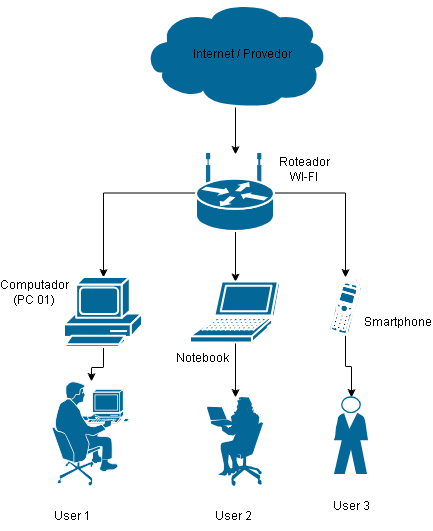

The diagram above was exported from draw.io. Its source (the exported page's mxGraphModel, read from the mxfile embedded in the PNG):
<mxGraphModel dx="959" dy="533" grid="1" gridSize="10" guides="1" tooltips="1" connect="1" arrows="1" fold="1" page="1" pageScale="1" pageWidth="827" pageHeight="1169" math="0" shadow="0">
  <root>
    <mxCell id="0" />
    <mxCell id="1" parent="0" />
    <mxCell id="VD49c_an1Hu5_cm0iexn-6" edge="1" parent="1" source="VD49c_an1Hu5_cm0iexn-1" style="edgeStyle=orthogonalEdgeStyle;rounded=0;orthogonalLoop=1;jettySize=auto;html=1;" target="VD49c_an1Hu5_cm0iexn-2" value="">
      <mxGeometry relative="1" as="geometry" />
    </mxCell>
    <mxCell id="VD49c_an1Hu5_cm0iexn-1" parent="1" style="strokeColor=#ffffff;sketch=0;html=1;pointerEvents=1;dashed=0;fillColor=#036897;strokeWidth=2;verticalLabelPosition=bottom;verticalAlign=top;align=center;outlineConnect=0;shape=mxgraph.cisco.storage.cloud;" value="" vertex="1">
      <mxGeometry height="106" width="186" x="290" y="20" as="geometry" />
    </mxCell>
    <mxCell id="VD49c_an1Hu5_cm0iexn-8" edge="1" parent="1" source="VD49c_an1Hu5_cm0iexn-2" style="edgeStyle=orthogonalEdgeStyle;rounded=0;orthogonalLoop=1;jettySize=auto;html=1;" target="VD49c_an1Hu5_cm0iexn-3">
      <mxGeometry relative="1" as="geometry" />
    </mxCell>
    <mxCell id="VD49c_an1Hu5_cm0iexn-9" edge="1" parent="1" source="VD49c_an1Hu5_cm0iexn-2" style="edgeStyle=orthogonalEdgeStyle;rounded=0;orthogonalLoop=1;jettySize=auto;html=1;" target="VD49c_an1Hu5_cm0iexn-5" value="">
      <mxGeometry relative="1" as="geometry" />
    </mxCell>
    <mxCell id="VD49c_an1Hu5_cm0iexn-10" edge="1" parent="1" source="VD49c_an1Hu5_cm0iexn-2" style="edgeStyle=orthogonalEdgeStyle;rounded=0;orthogonalLoop=1;jettySize=auto;html=1;" target="VD49c_an1Hu5_cm0iexn-4">
      <mxGeometry relative="1" as="geometry" />
    </mxCell>
    <mxCell id="VD49c_an1Hu5_cm0iexn-2" parent="1" style="strokeColor=#ffffff;sketch=0;html=1;pointerEvents=1;dashed=0;fillColor=#036897;strokeWidth=2;verticalLabelPosition=bottom;verticalAlign=top;align=center;outlineConnect=0;shape=mxgraph.cisco.routers.wireless_router;" value="" vertex="1">
      <mxGeometry height="77" width="78" x="344" y="173" as="geometry" />
    </mxCell>
    <mxCell id="VD49c_an1Hu5_cm0iexn-17" edge="1" parent="1" source="VD49c_an1Hu5_cm0iexn-3" style="edgeStyle=orthogonalEdgeStyle;rounded=0;orthogonalLoop=1;jettySize=auto;html=1;" target="VD49c_an1Hu5_cm0iexn-11">
      <mxGeometry relative="1" as="geometry" />
    </mxCell>
    <mxCell id="VD49c_an1Hu5_cm0iexn-3" parent="1" style="sketch=0;html=1;pointerEvents=1;dashed=0;fillColor=#036897;strokeColor=#ffffff;strokeWidth=2;verticalLabelPosition=bottom;verticalAlign=top;align=center;outlineConnect=0;shape=mxgraph.cisco.computers_and_peripherals.pc;" value="" vertex="1">
      <mxGeometry height="70" width="78" x="212" y="296" as="geometry" />
    </mxCell>
    <mxCell id="VD49c_an1Hu5_cm0iexn-15" edge="1" parent="1" source="VD49c_an1Hu5_cm0iexn-4" style="edgeStyle=orthogonalEdgeStyle;rounded=0;orthogonalLoop=1;jettySize=auto;html=1;" target="VD49c_an1Hu5_cm0iexn-12">
      <mxGeometry relative="1" as="geometry" />
    </mxCell>
    <mxCell id="VD49c_an1Hu5_cm0iexn-4" parent="1" style="sketch=0;html=1;pointerEvents=1;dashed=0;fillColor=#036897;strokeColor=#ffffff;strokeWidth=2;verticalLabelPosition=bottom;verticalAlign=top;align=center;outlineConnect=0;shape=mxgraph.cisco.modems_and_phones.cell_phone;" value="" vertex="1">
      <mxGeometry height="57.99999999999999" width="34" x="476" y="296" as="geometry" />
    </mxCell>
    <mxCell id="VD49c_an1Hu5_cm0iexn-16" edge="1" parent="1" source="VD49c_an1Hu5_cm0iexn-5" style="edgeStyle=orthogonalEdgeStyle;rounded=0;orthogonalLoop=1;jettySize=auto;html=1;" target="VD49c_an1Hu5_cm0iexn-13">
      <mxGeometry relative="1" as="geometry" />
    </mxCell>
    <mxCell id="VD49c_an1Hu5_cm0iexn-5" parent="1" style="sketch=0;html=1;pointerEvents=1;dashed=0;fillColor=#036897;strokeColor=#ffffff;strokeWidth=2;verticalLabelPosition=bottom;verticalAlign=top;align=center;outlineConnect=0;shape=mxgraph.cisco.computers_and_peripherals.laptop;" value="" vertex="1">
      <mxGeometry height="61" width="90" x="338" y="300.5" as="geometry" />
    </mxCell>
    <mxCell id="VD49c_an1Hu5_cm0iexn-11" parent="1" style="strokeColor=#ffffff;sketch=0;html=1;pointerEvents=1;dashed=0;fillColor=#036897;strokeWidth=2;verticalLabelPosition=bottom;verticalAlign=top;align=center;outlineConnect=0;shape=mxgraph.cisco.people.pc_man;" value="" vertex="1">
      <mxGeometry height="106" width="78" x="200" y="400" as="geometry" />
    </mxCell>
    <mxCell id="VD49c_an1Hu5_cm0iexn-12" parent="1" style="strokeColor=#ffffff;sketch=0;html=1;pointerEvents=1;dashed=0;fillColor=#036897;strokeWidth=2;verticalLabelPosition=bottom;verticalAlign=top;align=center;outlineConnect=0;shape=mxgraph.cisco.people.standing_man_2;" value="" vertex="1">
      <mxGeometry height="77" width="34" x="482" y="416" as="geometry" />
    </mxCell>
    <mxCell id="VD49c_an1Hu5_cm0iexn-13" parent="1" style="strokeColor=none;sketch=0;html=1;pointerEvents=1;dashed=0;fillColor=#036897;strokeWidth=2;verticalLabelPosition=bottom;verticalAlign=top;align=center;outlineConnect=0;shape=mxgraph.cisco.people.sitting_woman;" value="" vertex="1">
      <mxGeometry height="90" width="56.00000000000001" x="355" y="416" as="geometry" />
    </mxCell>
    <mxCell id="VD49c_an1Hu5_cm0iexn-14" parent="1" style="whiteSpace=wrap;html=1;opacity=0;" value="Internet / Provedor" vertex="1">
      <mxGeometry height="60" width="120" x="330" y="43" as="geometry" />
    </mxCell>
    <mxCell id="VD49c_an1Hu5_cm0iexn-18" parent="1" style="text;html=1;whiteSpace=wrap;strokeColor=none;fillColor=none;align=center;verticalAlign=middle;rounded=0;" value="Roteador WI-FI" vertex="1">
      <mxGeometry height="30" width="60" x="422" y="173" as="geometry" />
    </mxCell>
    <mxCell id="VD49c_an1Hu5_cm0iexn-19" parent="1" style="text;html=1;whiteSpace=wrap;strokeColor=none;fillColor=none;align=center;verticalAlign=middle;rounded=0;" value="Computador (PC 01)" vertex="1">
      <mxGeometry height="30" width="60" x="152" y="296" as="geometry" />
    </mxCell>
    <mxCell id="VD49c_an1Hu5_cm0iexn-20" parent="1" style="text;html=1;whiteSpace=wrap;strokeColor=none;fillColor=none;align=center;verticalAlign=middle;rounded=0;" value="Notebook" vertex="1">
      <mxGeometry height="30" width="60" x="320" y="361.5" as="geometry" />
    </mxCell>
    <mxCell id="VD49c_an1Hu5_cm0iexn-21" parent="1" style="text;html=1;whiteSpace=wrap;strokeColor=none;fillColor=none;align=center;verticalAlign=middle;rounded=0;" value="Smartphone" vertex="1">
      <mxGeometry height="30" width="60" x="516" y="326" as="geometry" />
    </mxCell>
    <mxCell id="VD49c_an1Hu5_cm0iexn-22" parent="1" style="text;html=1;whiteSpace=wrap;strokeColor=none;fillColor=none;align=center;verticalAlign=middle;rounded=0;" value="User 1" vertex="1">
      <mxGeometry height="30" width="60" x="190" y="520" as="geometry" />
    </mxCell>
    <mxCell id="VD49c_an1Hu5_cm0iexn-23" parent="1" style="text;html=1;whiteSpace=wrap;strokeColor=none;fillColor=none;align=center;verticalAlign=middle;rounded=0;" value="User 2" vertex="1">
      <mxGeometry height="30" width="60" x="351" y="520" as="geometry" />
    </mxCell>
    <mxCell id="VD49c_an1Hu5_cm0iexn-24" parent="1" style="text;html=1;whiteSpace=wrap;strokeColor=none;fillColor=none;align=center;verticalAlign=middle;rounded=0;" value="User 3" vertex="1">
      <mxGeometry height="30" width="60" x="469" y="510" as="geometry" />
    </mxCell>
  </root>
</mxGraphModel>